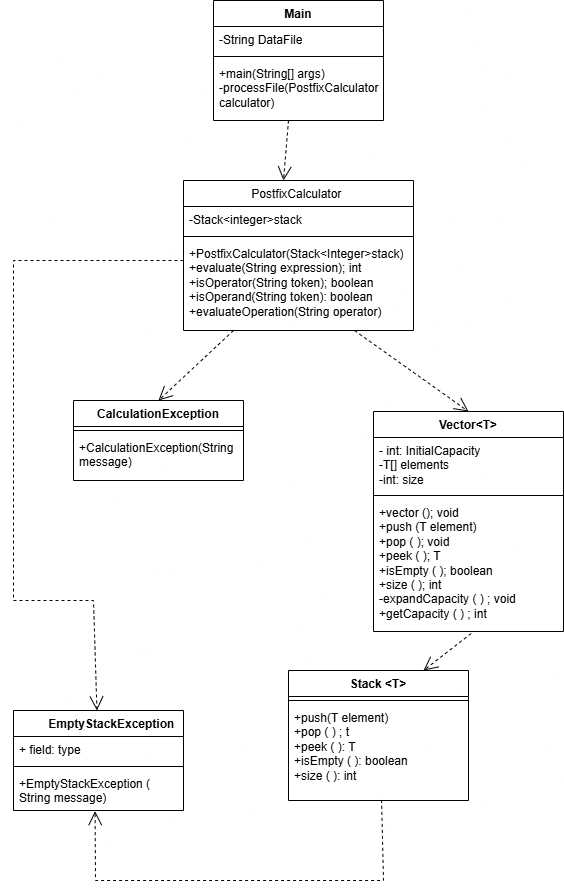

The diagram above was exported from draw.io. Its source (the exported page's mxGraphModel, read from the mxfile embedded in the PNG):
<mxGraphModel dx="1195" dy="1247" grid="1" gridSize="10" guides="1" tooltips="1" connect="1" arrows="1" fold="1" page="1" pageScale="1" pageWidth="827" pageHeight="1169" math="0" shadow="0">
  <root>
    <mxCell id="0" />
    <mxCell id="1" parent="0" />
    <mxCell id="Sr8lTdpLj3uL734LrqSn-1" parent="1" style="swimlane;fontStyle=1;align=center;verticalAlign=top;childLayout=stackLayout;horizontal=1;startSize=26;horizontalStack=0;resizeParent=1;resizeParentMax=0;resizeLast=0;collapsible=1;marginBottom=0;whiteSpace=wrap;html=1;" value="Main" vertex="1">
      <mxGeometry height="120" width="170" x="310" y="30" as="geometry" />
    </mxCell>
    <mxCell id="Sr8lTdpLj3uL734LrqSn-2" parent="Sr8lTdpLj3uL734LrqSn-1" style="text;strokeColor=none;fillColor=none;align=left;verticalAlign=top;spacingLeft=4;spacingRight=4;overflow=hidden;rotatable=0;points=[[0,0.5],[1,0.5]];portConstraint=eastwest;whiteSpace=wrap;html=1;" value="-String DataFile" vertex="1">
      <mxGeometry height="26" width="170" y="26" as="geometry" />
    </mxCell>
    <mxCell id="Sr8lTdpLj3uL734LrqSn-3" parent="Sr8lTdpLj3uL734LrqSn-1" style="line;strokeWidth=1;fillColor=none;align=left;verticalAlign=middle;spacingTop=-1;spacingLeft=3;spacingRight=3;rotatable=0;labelPosition=right;points=[];portConstraint=eastwest;strokeColor=inherit;" value="" vertex="1">
      <mxGeometry height="8" width="170" y="52" as="geometry" />
    </mxCell>
    <mxCell id="Sr8lTdpLj3uL734LrqSn-4" parent="Sr8lTdpLj3uL734LrqSn-1" style="text;strokeColor=none;fillColor=none;align=left;verticalAlign=top;spacingLeft=4;spacingRight=4;overflow=hidden;rotatable=0;points=[[0,0.5],[1,0.5]];portConstraint=eastwest;whiteSpace=wrap;html=1;" value="+main(String[] args)&lt;div&gt;-processFile(PostfixCalculator calculator)&amp;nbsp;&lt;/div&gt;" vertex="1">
      <mxGeometry height="60" width="170" y="60" as="geometry" />
    </mxCell>
    <mxCell id="Sr8lTdpLj3uL734LrqSn-5" parent="1" style="swimlane;fontStyle=1;align=center;verticalAlign=top;childLayout=stackLayout;horizontal=1;startSize=26;horizontalStack=0;resizeParent=1;resizeParentMax=0;resizeLast=0;collapsible=1;marginBottom=0;whiteSpace=wrap;html=1;" value="&lt;span style=&quot;font-weight: 400; text-align: left;&quot;&gt;PostfixCalculator&amp;nbsp;&lt;/span&gt;" vertex="1">
      <mxGeometry height="150" width="230" x="280" y="210" as="geometry" />
    </mxCell>
    <mxCell id="Sr8lTdpLj3uL734LrqSn-6" parent="Sr8lTdpLj3uL734LrqSn-5" style="text;strokeColor=none;fillColor=none;align=left;verticalAlign=top;spacingLeft=4;spacingRight=4;overflow=hidden;rotatable=0;points=[[0,0.5],[1,0.5]];portConstraint=eastwest;whiteSpace=wrap;html=1;" value="-Stack&amp;lt;integer&amp;gt;stack" vertex="1">
      <mxGeometry height="26" width="230" y="26" as="geometry" />
    </mxCell>
    <mxCell id="Sr8lTdpLj3uL734LrqSn-7" parent="Sr8lTdpLj3uL734LrqSn-5" style="line;strokeWidth=1;fillColor=none;align=left;verticalAlign=middle;spacingTop=-1;spacingLeft=3;spacingRight=3;rotatable=0;labelPosition=right;points=[];portConstraint=eastwest;strokeColor=inherit;" value="" vertex="1">
      <mxGeometry height="8" width="230" y="52" as="geometry" />
    </mxCell>
    <mxCell id="Sr8lTdpLj3uL734LrqSn-8" parent="Sr8lTdpLj3uL734LrqSn-5" style="text;strokeColor=none;fillColor=none;align=left;verticalAlign=top;spacingLeft=4;spacingRight=4;overflow=hidden;rotatable=0;points=[[0,0.5],[1,0.5]];portConstraint=eastwest;whiteSpace=wrap;html=1;" value="+PostfixCalculator(Stack&amp;lt;Integer&amp;gt;stack)&lt;div&gt;+evaluate(String expression); int&lt;/div&gt;&lt;div&gt;+isOperator(String token); boolean&lt;/div&gt;&lt;div&gt;+isOperand(String token): boolean&amp;nbsp;&lt;/div&gt;&lt;div&gt;+evaluateOperation(String operator)&amp;nbsp;&lt;/div&gt;" vertex="1">
      <mxGeometry height="90" width="230" y="60" as="geometry" />
    </mxCell>
    <mxCell id="Sr8lTdpLj3uL734LrqSn-9" parent="1" style="swimlane;fontStyle=1;align=center;verticalAlign=top;childLayout=stackLayout;horizontal=1;startSize=26;horizontalStack=0;resizeParent=1;resizeParentMax=0;resizeLast=0;collapsible=1;marginBottom=0;whiteSpace=wrap;html=1;" value="CalculationException" vertex="1">
      <mxGeometry height="80" width="170" x="170" y="430" as="geometry" />
    </mxCell>
    <mxCell id="Sr8lTdpLj3uL734LrqSn-11" parent="Sr8lTdpLj3uL734LrqSn-9" style="line;strokeWidth=1;fillColor=none;align=left;verticalAlign=middle;spacingTop=-1;spacingLeft=3;spacingRight=3;rotatable=0;labelPosition=right;points=[];portConstraint=eastwest;strokeColor=inherit;" value="" vertex="1">
      <mxGeometry height="8" width="170" y="26" as="geometry" />
    </mxCell>
    <mxCell id="Sr8lTdpLj3uL734LrqSn-12" parent="Sr8lTdpLj3uL734LrqSn-9" style="text;strokeColor=none;fillColor=none;align=left;verticalAlign=top;spacingLeft=4;spacingRight=4;overflow=hidden;rotatable=0;points=[[0,0.5],[1,0.5]];portConstraint=eastwest;whiteSpace=wrap;html=1;" value="+CalculationException(String message)" vertex="1">
      <mxGeometry height="46" width="170" y="34" as="geometry" />
    </mxCell>
    <mxCell id="Sr8lTdpLj3uL734LrqSn-13" parent="1" style="swimlane;fontStyle=1;align=center;verticalAlign=top;childLayout=stackLayout;horizontal=1;startSize=26;horizontalStack=0;resizeParent=1;resizeParentMax=0;resizeLast=0;collapsible=1;marginBottom=0;whiteSpace=wrap;html=1;" value="Vector&amp;lt;T&amp;gt;" vertex="1">
      <mxGeometry height="220" width="190" x="470" y="441" as="geometry" />
    </mxCell>
    <mxCell id="Sr8lTdpLj3uL734LrqSn-14" parent="Sr8lTdpLj3uL734LrqSn-13" style="text;strokeColor=none;fillColor=none;align=left;verticalAlign=top;spacingLeft=4;spacingRight=4;overflow=hidden;rotatable=0;points=[[0,0.5],[1,0.5]];portConstraint=eastwest;whiteSpace=wrap;html=1;" value="- int: InitialCapacity&lt;div&gt;-T[] elements&lt;/div&gt;&lt;div&gt;-int: size&lt;/div&gt;" vertex="1">
      <mxGeometry height="54" width="190" y="26" as="geometry" />
    </mxCell>
    <mxCell id="Sr8lTdpLj3uL734LrqSn-15" parent="Sr8lTdpLj3uL734LrqSn-13" style="line;strokeWidth=1;fillColor=none;align=left;verticalAlign=middle;spacingTop=-1;spacingLeft=3;spacingRight=3;rotatable=0;labelPosition=right;points=[];portConstraint=eastwest;strokeColor=inherit;" value="" vertex="1">
      <mxGeometry height="8" width="190" y="80" as="geometry" />
    </mxCell>
    <mxCell id="Sr8lTdpLj3uL734LrqSn-16" parent="Sr8lTdpLj3uL734LrqSn-13" style="text;strokeColor=none;fillColor=none;align=left;verticalAlign=top;spacingLeft=4;spacingRight=4;overflow=hidden;rotatable=0;points=[[0,0.5],[1,0.5]];portConstraint=eastwest;whiteSpace=wrap;html=1;" value="+vector (); void&lt;div&gt;+push (T element)&amp;nbsp;&lt;/div&gt;&lt;div&gt;+pop ( ); void&amp;nbsp;&lt;/div&gt;&lt;div&gt;+peek ( ); T&lt;/div&gt;&lt;div&gt;+isEmpty ( ); boolean&amp;nbsp;&lt;/div&gt;&lt;div&gt;+size ( ); int&amp;nbsp;&lt;/div&gt;&lt;div&gt;-expandCapacity ( ) ; void&lt;/div&gt;&lt;div&gt;+getCapacity ( ) ; int&lt;/div&gt;" vertex="1">
      <mxGeometry height="132" width="190" y="88" as="geometry" />
    </mxCell>
    <mxCell id="Sr8lTdpLj3uL734LrqSn-17" parent="1" style="swimlane;fontStyle=1;align=center;verticalAlign=top;childLayout=stackLayout;horizontal=1;startSize=26;horizontalStack=0;resizeParent=1;resizeParentMax=0;resizeLast=0;collapsible=1;marginBottom=0;whiteSpace=wrap;html=1;" value="Stack &amp;lt;T&amp;gt;" vertex="1">
      <mxGeometry height="130" width="180" x="385" y="700" as="geometry" />
    </mxCell>
    <mxCell id="Sr8lTdpLj3uL734LrqSn-19" parent="Sr8lTdpLj3uL734LrqSn-17" style="line;strokeWidth=1;fillColor=none;align=left;verticalAlign=middle;spacingTop=-1;spacingLeft=3;spacingRight=3;rotatable=0;labelPosition=right;points=[];portConstraint=eastwest;strokeColor=inherit;" value="" vertex="1">
      <mxGeometry height="8" width="180" y="26" as="geometry" />
    </mxCell>
    <mxCell id="Sr8lTdpLj3uL734LrqSn-20" parent="Sr8lTdpLj3uL734LrqSn-17" style="text;strokeColor=none;fillColor=none;align=left;verticalAlign=top;spacingLeft=4;spacingRight=4;overflow=hidden;rotatable=0;points=[[0,0.5],[1,0.5]];portConstraint=eastwest;whiteSpace=wrap;html=1;" value="+push(T element)&amp;nbsp;&lt;div&gt;+pop ( ) ; t&lt;/div&gt;&lt;div&gt;+peek ( ): T&lt;/div&gt;&lt;div&gt;+isEmpty ( ): boolean&amp;nbsp;&lt;/div&gt;&lt;div&gt;+size ( ): int&lt;/div&gt;" vertex="1">
      <mxGeometry height="96" width="180" y="34" as="geometry" />
    </mxCell>
    <mxCell id="Sr8lTdpLj3uL734LrqSn-21" parent="1" style="swimlane;fontStyle=1;align=center;verticalAlign=top;childLayout=stackLayout;horizontal=1;startSize=26;horizontalStack=0;resizeParent=1;resizeParentMax=0;resizeLast=0;collapsible=1;marginBottom=0;whiteSpace=wrap;html=1;" value="&lt;span style=&quot;white-space: pre;&quot;&gt;&#09;&lt;/span&gt;EmptyStackException" vertex="1">
      <mxGeometry height="100" width="170" x="110" y="740" as="geometry" />
    </mxCell>
    <mxCell id="Sr8lTdpLj3uL734LrqSn-22" parent="Sr8lTdpLj3uL734LrqSn-21" style="text;strokeColor=none;fillColor=none;align=left;verticalAlign=top;spacingLeft=4;spacingRight=4;overflow=hidden;rotatable=0;points=[[0,0.5],[1,0.5]];portConstraint=eastwest;whiteSpace=wrap;html=1;" value="+ field: type" vertex="1">
      <mxGeometry height="26" width="170" y="26" as="geometry" />
    </mxCell>
    <mxCell id="Sr8lTdpLj3uL734LrqSn-23" parent="Sr8lTdpLj3uL734LrqSn-21" style="line;strokeWidth=1;fillColor=none;align=left;verticalAlign=middle;spacingTop=-1;spacingLeft=3;spacingRight=3;rotatable=0;labelPosition=right;points=[];portConstraint=eastwest;strokeColor=inherit;" value="" vertex="1">
      <mxGeometry height="8" width="170" y="52" as="geometry" />
    </mxCell>
    <mxCell id="Sr8lTdpLj3uL734LrqSn-24" parent="Sr8lTdpLj3uL734LrqSn-21" style="text;strokeColor=none;fillColor=none;align=left;verticalAlign=top;spacingLeft=4;spacingRight=4;overflow=hidden;rotatable=0;points=[[0,0.5],[1,0.5]];portConstraint=eastwest;whiteSpace=wrap;html=1;" value="+EmptyStackException ( String message)" vertex="1">
      <mxGeometry height="40" width="170" y="60" as="geometry" />
    </mxCell>
    <mxCell id="Sr8lTdpLj3uL734LrqSn-26" edge="1" parent="1" style="endArrow=open;endSize=12;dashed=1;html=1;rounded=0;" value="">
      <mxGeometry relative="1" width="160" as="geometry">
        <mxPoint x="385" y="150" as="sourcePoint" />
        <mxPoint x="380" y="210" as="targetPoint" />
      </mxGeometry>
    </mxCell>
    <mxCell id="Sr8lTdpLj3uL734LrqSn-28" edge="1" parent="1" style="endArrow=open;endSize=12;dashed=1;html=1;rounded=0;entryX=0.5;entryY=0;entryDx=0;entryDy=0;" target="Sr8lTdpLj3uL734LrqSn-9" value="">
      <mxGeometry relative="1" width="160" as="geometry">
        <mxPoint x="330" y="360" as="sourcePoint" />
        <mxPoint x="490" y="360" as="targetPoint" />
      </mxGeometry>
    </mxCell>
    <mxCell id="Sr8lTdpLj3uL734LrqSn-29" edge="1" parent="1" style="endArrow=open;endSize=12;dashed=1;html=1;rounded=0;entryX=0.5;entryY=0;entryDx=0;entryDy=0;" target="Sr8lTdpLj3uL734LrqSn-13" value="">
      <mxGeometry relative="1" width="160" as="geometry">
        <mxPoint x="451" y="360" as="sourcePoint" />
        <mxPoint x="376" y="430" as="targetPoint" />
      </mxGeometry>
    </mxCell>
    <mxCell id="Sr8lTdpLj3uL734LrqSn-30" edge="1" parent="1" source="Sr8lTdpLj3uL734LrqSn-16" style="endArrow=open;endSize=12;dashed=1;html=1;rounded=0;entryX=0.75;entryY=0;entryDx=0;entryDy=0;exitX=0.514;exitY=1.015;exitDx=0;exitDy=0;exitPerimeter=0;" target="Sr8lTdpLj3uL734LrqSn-17" value="">
      <mxGeometry relative="1" width="160" as="geometry">
        <mxPoint x="560" y="650" as="sourcePoint" />
        <mxPoint x="674" y="731" as="targetPoint" />
      </mxGeometry>
    </mxCell>
    <mxCell id="Sr8lTdpLj3uL734LrqSn-31" edge="1" parent="1" style="endArrow=open;endSize=12;dashed=1;html=1;rounded=0;" target="Sr8lTdpLj3uL734LrqSn-21" value="">
      <mxGeometry relative="1" width="160" as="geometry">
        <Array as="points">
          <mxPoint x="110" y="290" />
          <mxPoint x="110" y="630" />
          <mxPoint x="190" y="630" />
        </Array>
        <mxPoint x="280" y="290" as="sourcePoint" />
        <mxPoint x="205" y="360" as="targetPoint" />
      </mxGeometry>
    </mxCell>
    <mxCell id="Sr8lTdpLj3uL734LrqSn-32" edge="1" parent="1" source="Sr8lTdpLj3uL734LrqSn-20" style="endArrow=open;endSize=12;dashed=1;html=1;rounded=0;entryX=0.48;entryY=1.016;entryDx=0;entryDy=0;exitX=0.517;exitY=0.994;exitDx=0;exitDy=0;exitPerimeter=0;entryPerimeter=0;" target="Sr8lTdpLj3uL734LrqSn-24" value="">
      <mxGeometry relative="1" width="160" as="geometry">
        <Array as="points">
          <mxPoint x="480" y="910" />
          <mxPoint x="400" y="910" />
          <mxPoint x="192" y="910" />
        </Array>
        <mxPoint x="728" y="840" as="sourcePoint" />
        <mxPoint x="680" y="877" as="targetPoint" />
      </mxGeometry>
    </mxCell>
  </root>
</mxGraphModel>